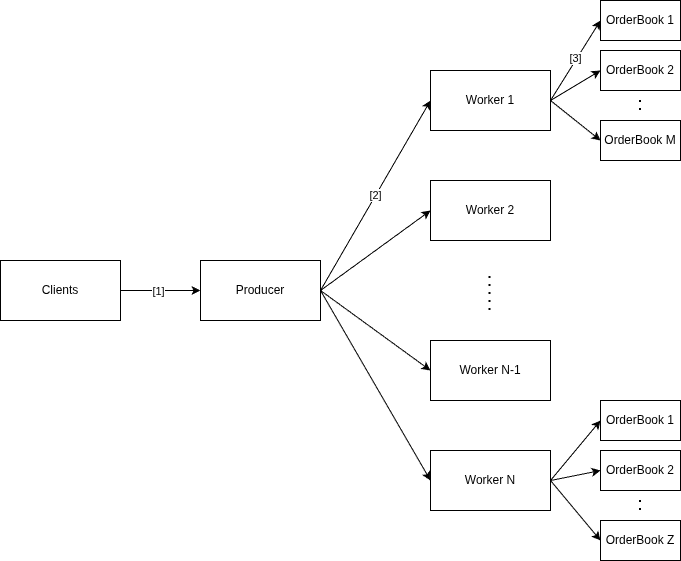

The diagram above was exported from draw.io. Its source (the exported page's mxGraphModel, read from the mxfile embedded in the PNG):
<mxGraphModel dx="2916" dy="1053" grid="1" gridSize="10" guides="1" tooltips="1" connect="1" arrows="1" fold="1" page="1" pageScale="1" pageWidth="850" pageHeight="1100" math="0" shadow="0">
  <root>
    <mxCell id="0" />
    <mxCell id="1" parent="0" />
    <mxCell id="Cyiq7o5eexnE37jdO76a-1" parent="1" style="rounded=0;whiteSpace=wrap;html=1;" value="Clients" vertex="1">
      <mxGeometry height="60" width="120" x="-100" y="520" as="geometry" />
    </mxCell>
    <mxCell id="Cyiq7o5eexnE37jdO76a-2" parent="1" style="rounded=0;whiteSpace=wrap;html=1;" value="Producer" vertex="1">
      <mxGeometry height="60" width="120" x="100" y="520" as="geometry" />
    </mxCell>
    <mxCell id="Cyiq7o5eexnE37jdO76a-3" parent="1" style="rounded=0;whiteSpace=wrap;html=1;" value="Worker 1" vertex="1">
      <mxGeometry height="60" width="120" x="330" y="330" as="geometry" />
    </mxCell>
    <mxCell id="Cyiq7o5eexnE37jdO76a-4" parent="1" style="rounded=0;whiteSpace=wrap;html=1;" value="Worker 2" vertex="1">
      <mxGeometry height="60" width="120" x="330" y="440" as="geometry" />
    </mxCell>
    <mxCell id="Cyiq7o5eexnE37jdO76a-5" edge="1" parent="1" style="endArrow=none;dashed=1;html=1;dashPattern=1 3;strokeWidth=2;rounded=0;" value="">
      <mxGeometry height="50" relative="1" width="50" as="geometry">
        <mxPoint x="389.5" y="570" as="sourcePoint" />
        <mxPoint x="389.5" y="530" as="targetPoint" />
      </mxGeometry>
    </mxCell>
    <mxCell id="Cyiq7o5eexnE37jdO76a-6" parent="1" style="rounded=0;whiteSpace=wrap;html=1;" value="Worker N-1" vertex="1">
      <mxGeometry height="60" width="120" x="330" y="600" as="geometry" />
    </mxCell>
    <mxCell id="Cyiq7o5eexnE37jdO76a-7" parent="1" style="rounded=0;whiteSpace=wrap;html=1;" value="Worker N" vertex="1">
      <mxGeometry height="60" width="120" x="330" y="710" as="geometry" />
    </mxCell>
    <mxCell id="Cyiq7o5eexnE37jdO76a-8" parent="1" style="rounded=0;whiteSpace=wrap;html=1;" value="OrderBook 1" vertex="1">
      <mxGeometry height="40" width="80" x="500" y="260" as="geometry" />
    </mxCell>
    <mxCell id="Cyiq7o5eexnE37jdO76a-11" parent="1" style="rounded=0;whiteSpace=wrap;html=1;" value="OrderBook 2" vertex="1">
      <mxGeometry height="40" width="80" x="500" y="310" as="geometry" />
    </mxCell>
    <mxCell id="Cyiq7o5eexnE37jdO76a-12" parent="1" style="rounded=0;whiteSpace=wrap;html=1;" value="OrderBook M" vertex="1">
      <mxGeometry height="40" width="80" x="500" y="380" as="geometry" />
    </mxCell>
    <mxCell id="Cyiq7o5eexnE37jdO76a-13" edge="1" parent="1" style="endArrow=none;dashed=1;html=1;dashPattern=1 3;strokeWidth=2;rounded=0;" value="">
      <mxGeometry height="50" relative="1" width="50" as="geometry">
        <mxPoint x="540" y="370" as="sourcePoint" />
        <mxPoint x="540" y="360" as="targetPoint" />
      </mxGeometry>
    </mxCell>
    <mxCell id="Cyiq7o5eexnE37jdO76a-15" parent="1" style="rounded=0;whiteSpace=wrap;html=1;" value="OrderBook 1" vertex="1">
      <mxGeometry height="40" width="80" x="500" y="660" as="geometry" />
    </mxCell>
    <mxCell id="Cyiq7o5eexnE37jdO76a-16" parent="1" style="rounded=0;whiteSpace=wrap;html=1;" value="OrderBook 2" vertex="1">
      <mxGeometry height="40" width="80" x="500" y="710" as="geometry" />
    </mxCell>
    <mxCell id="Cyiq7o5eexnE37jdO76a-17" parent="1" style="rounded=0;whiteSpace=wrap;html=1;" value="OrderBook Z" vertex="1">
      <mxGeometry height="40" width="80" x="500" y="780" as="geometry" />
    </mxCell>
    <mxCell id="Cyiq7o5eexnE37jdO76a-18" edge="1" parent="1" style="endArrow=none;dashed=1;html=1;dashPattern=1 3;strokeWidth=2;rounded=0;" value="">
      <mxGeometry height="50" relative="1" width="50" as="geometry">
        <mxPoint x="540" y="770" as="sourcePoint" />
        <mxPoint x="540" y="760" as="targetPoint" />
      </mxGeometry>
    </mxCell>
    <mxCell id="Cyiq7o5eexnE37jdO76a-19" edge="1" parent="1" source="Cyiq7o5eexnE37jdO76a-1" style="endArrow=classic;html=1;rounded=0;exitX=1;exitY=0.5;exitDx=0;exitDy=0;entryX=0;entryY=0.5;entryDx=0;entryDy=0;" target="Cyiq7o5eexnE37jdO76a-2" value="">
      <mxGeometry height="50" relative="1" width="50" as="geometry">
        <mxPoint x="400" y="560" as="sourcePoint" />
        <mxPoint x="450" y="510" as="targetPoint" />
      </mxGeometry>
    </mxCell>
    <mxCell id="Cyiq7o5eexnE37jdO76a-30" connectable="0" parent="Cyiq7o5eexnE37jdO76a-19" style="edgeLabel;html=1;align=center;verticalAlign=middle;resizable=0;points=[];" value="[1]" vertex="1">
      <mxGeometry relative="1" x="-0.075" as="geometry">
        <mxPoint as="offset" />
      </mxGeometry>
    </mxCell>
    <mxCell id="Cyiq7o5eexnE37jdO76a-20" edge="1" parent="1" source="Cyiq7o5eexnE37jdO76a-2" style="endArrow=classic;html=1;rounded=0;exitX=1;exitY=0.5;exitDx=0;exitDy=0;entryX=0;entryY=0.5;entryDx=0;entryDy=0;" target="Cyiq7o5eexnE37jdO76a-3" value="">
      <mxGeometry height="50" relative="1" width="50" as="geometry">
        <mxPoint x="400" y="560" as="sourcePoint" />
        <mxPoint x="450" y="510" as="targetPoint" />
      </mxGeometry>
    </mxCell>
    <mxCell id="Cyiq7o5eexnE37jdO76a-31" connectable="0" parent="Cyiq7o5eexnE37jdO76a-20" style="edgeLabel;html=1;align=center;verticalAlign=middle;resizable=0;points=[];" value="[2]" vertex="1">
      <mxGeometry relative="1" x="0.0079" y="1" as="geometry">
        <mxPoint y="1" as="offset" />
      </mxGeometry>
    </mxCell>
    <mxCell id="Cyiq7o5eexnE37jdO76a-21" edge="1" parent="1" source="Cyiq7o5eexnE37jdO76a-2" style="endArrow=classic;html=1;rounded=0;exitX=1;exitY=0.5;exitDx=0;exitDy=0;entryX=0;entryY=0.5;entryDx=0;entryDy=0;" target="Cyiq7o5eexnE37jdO76a-4" value="">
      <mxGeometry height="50" relative="1" width="50" as="geometry">
        <mxPoint x="400" y="560" as="sourcePoint" />
        <mxPoint x="450" y="510" as="targetPoint" />
      </mxGeometry>
    </mxCell>
    <mxCell id="Cyiq7o5eexnE37jdO76a-22" edge="1" parent="1" source="Cyiq7o5eexnE37jdO76a-2" style="endArrow=classic;html=1;rounded=0;exitX=1;exitY=0.5;exitDx=0;exitDy=0;entryX=0;entryY=0.5;entryDx=0;entryDy=0;" target="Cyiq7o5eexnE37jdO76a-6" value="">
      <mxGeometry height="50" relative="1" width="50" as="geometry">
        <mxPoint x="400" y="560" as="sourcePoint" />
        <mxPoint x="450" y="510" as="targetPoint" />
      </mxGeometry>
    </mxCell>
    <mxCell id="Cyiq7o5eexnE37jdO76a-23" edge="1" parent="1" source="Cyiq7o5eexnE37jdO76a-2" style="endArrow=classic;html=1;rounded=0;exitX=1;exitY=0.5;exitDx=0;exitDy=0;entryX=0;entryY=0.5;entryDx=0;entryDy=0;" target="Cyiq7o5eexnE37jdO76a-7" value="">
      <mxGeometry height="50" relative="1" width="50" as="geometry">
        <mxPoint x="400" y="560" as="sourcePoint" />
        <mxPoint x="450" y="510" as="targetPoint" />
      </mxGeometry>
    </mxCell>
    <mxCell id="Cyiq7o5eexnE37jdO76a-24" edge="1" parent="1" source="Cyiq7o5eexnE37jdO76a-3" style="endArrow=classic;html=1;rounded=0;exitX=1;exitY=0.5;exitDx=0;exitDy=0;entryX=0;entryY=0.5;entryDx=0;entryDy=0;" target="Cyiq7o5eexnE37jdO76a-8" value="">
      <mxGeometry height="50" relative="1" width="50" as="geometry">
        <mxPoint x="400" y="560" as="sourcePoint" />
        <mxPoint x="450" y="510" as="targetPoint" />
      </mxGeometry>
    </mxCell>
    <mxCell id="Cyiq7o5eexnE37jdO76a-32" connectable="0" parent="Cyiq7o5eexnE37jdO76a-24" style="edgeLabel;html=1;align=center;verticalAlign=middle;resizable=0;points=[];" value="[3]" vertex="1">
      <mxGeometry relative="1" x="0.0427" y="2" as="geometry">
        <mxPoint as="offset" />
      </mxGeometry>
    </mxCell>
    <mxCell id="Cyiq7o5eexnE37jdO76a-25" edge="1" parent="1" source="Cyiq7o5eexnE37jdO76a-3" style="endArrow=classic;html=1;rounded=0;exitX=1;exitY=0.5;exitDx=0;exitDy=0;entryX=0;entryY=0.5;entryDx=0;entryDy=0;" target="Cyiq7o5eexnE37jdO76a-11" value="">
      <mxGeometry height="50" relative="1" width="50" as="geometry">
        <mxPoint x="400" y="560" as="sourcePoint" />
        <mxPoint x="450" y="510" as="targetPoint" />
      </mxGeometry>
    </mxCell>
    <mxCell id="Cyiq7o5eexnE37jdO76a-26" edge="1" parent="1" source="Cyiq7o5eexnE37jdO76a-3" style="endArrow=classic;html=1;rounded=0;exitX=1;exitY=0.5;exitDx=0;exitDy=0;entryX=0;entryY=0.5;entryDx=0;entryDy=0;" target="Cyiq7o5eexnE37jdO76a-12" value="">
      <mxGeometry height="50" relative="1" width="50" as="geometry">
        <mxPoint x="400" y="560" as="sourcePoint" />
        <mxPoint x="450" y="510" as="targetPoint" />
      </mxGeometry>
    </mxCell>
    <mxCell id="Cyiq7o5eexnE37jdO76a-27" edge="1" parent="1" source="Cyiq7o5eexnE37jdO76a-7" style="endArrow=classic;html=1;rounded=0;exitX=1;exitY=0.5;exitDx=0;exitDy=0;entryX=0;entryY=0.5;entryDx=0;entryDy=0;" target="Cyiq7o5eexnE37jdO76a-15" value="">
      <mxGeometry height="50" relative="1" width="50" as="geometry">
        <mxPoint x="400" y="560" as="sourcePoint" />
        <mxPoint x="450" y="510" as="targetPoint" />
      </mxGeometry>
    </mxCell>
    <mxCell id="Cyiq7o5eexnE37jdO76a-28" edge="1" parent="1" source="Cyiq7o5eexnE37jdO76a-7" style="endArrow=classic;html=1;rounded=0;exitX=1;exitY=0.5;exitDx=0;exitDy=0;entryX=0;entryY=0.5;entryDx=0;entryDy=0;" target="Cyiq7o5eexnE37jdO76a-16" value="">
      <mxGeometry height="50" relative="1" width="50" as="geometry">
        <mxPoint x="400" y="560" as="sourcePoint" />
        <mxPoint x="450" y="510" as="targetPoint" />
      </mxGeometry>
    </mxCell>
    <mxCell id="Cyiq7o5eexnE37jdO76a-29" edge="1" parent="1" source="Cyiq7o5eexnE37jdO76a-7" style="endArrow=classic;html=1;rounded=0;exitX=1;exitY=0.5;exitDx=0;exitDy=0;entryX=0;entryY=0.5;entryDx=0;entryDy=0;" target="Cyiq7o5eexnE37jdO76a-17" value="">
      <mxGeometry height="50" relative="1" width="50" as="geometry">
        <mxPoint x="400" y="560" as="sourcePoint" />
        <mxPoint x="450" y="510" as="targetPoint" />
      </mxGeometry>
    </mxCell>
  </root>
</mxGraphModel>